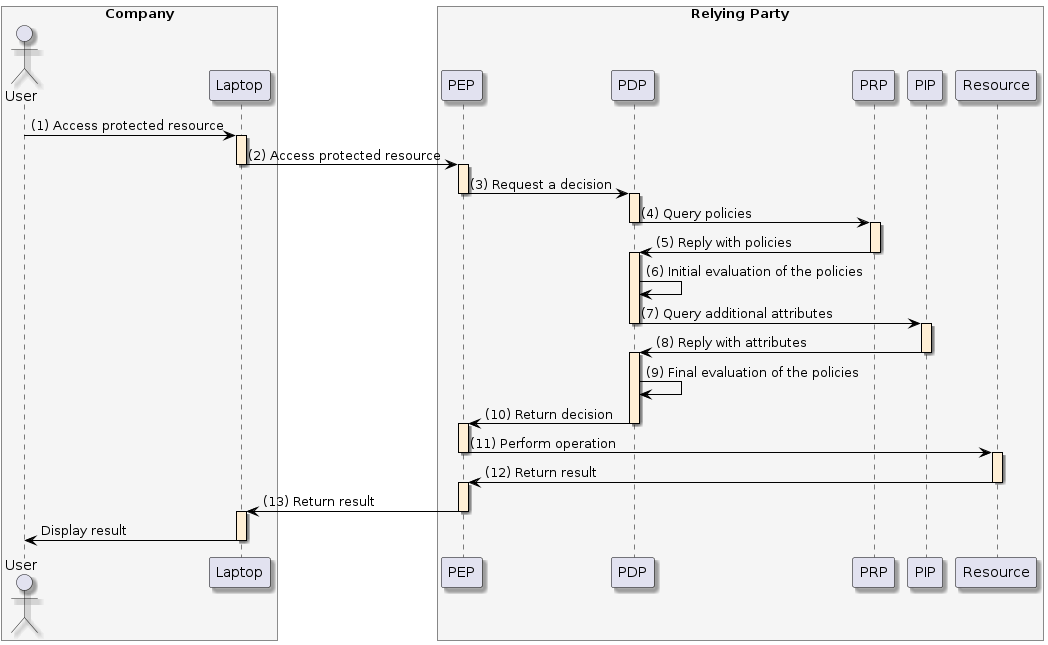

The diagram above was rendered by PlantUML. Its source (embedded in the PNG):
@startuml
skinparam shadowing true
skinparam ParticipantBorderColor black
skinparam arrowcolor black
skinparam SequenceLifeLineBorderColor black
skinparam SequenceLifeLineBackgroundColor PapayaWhip
	box "Company" #WhiteSmoke
    actor "User" as user
    participant "Laptop" as browser
end box
box "Relying Party" #WhiteSmoke
    participant "PEP" as pep
    participant "PDP" as pdp
    participant "PRP" as prp
    participant "PIP" as pip
    participant "Resource" as resource
end box

user -> browser ++: (1) Access protected resource
browser -> pep --++: (2) Access protected resource
pep -> pdp --++: (3) Request a decision
pdp -> prp --++: (4) Query policies
prp -> pdp --++: (5) Reply with policies
pdp -> pdp: (6) Initial evaluation of the policies
pdp -> pip --++: (7) Query additional attributes
pip -> pdp --++: (8) Reply with attributes
pdp -> pdp: (9) Final evaluation of the policies
pdp -> pep --++: (10) Return decision
pep -> resource --++: (11) Perform operation
resource -> pep --++: (12) Return result
pep -> browser --++: (13) Return result
browser -> user --: Display result
@enduml